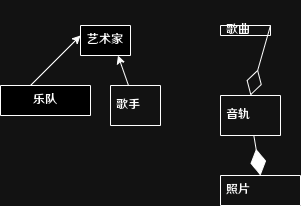

The diagram above was exported from draw.io. Its source (the exported page's mxGraphModel, read from the mxfile embedded in the PNG):
<mxGraphModel dx="296" dy="1308" grid="1" gridSize="10" guides="1" tooltips="1" connect="1" arrows="1" fold="1" page="1" pageScale="1" pageWidth="827" pageHeight="1169" math="0" shadow="0">
  <root>
    <mxCell id="0" />
    <mxCell id="1" parent="0" />
    <mxCell id="Lxk6ncbKs2v8nT999Mq9-1" value="艺术家" style="swimlane;fontStyle=0;childLayout=stackLayout;horizontal=1;startSize=30;horizontalStack=0;resizeParent=1;resizeParentMax=0;resizeLast=0;collapsible=1;marginBottom=0;whiteSpace=wrap;html=1;" vertex="1" parent="1">
      <mxGeometry x="80" width="50" height="30" as="geometry" />
    </mxCell>
    <mxCell id="Lxk6ncbKs2v8nT999Mq9-12" value="乐队" style="swimlane;fontStyle=0;childLayout=stackLayout;horizontal=1;startSize=30;horizontalStack=0;resizeParent=1;resizeParentMax=0;resizeLast=0;collapsible=1;marginBottom=0;whiteSpace=wrap;html=1;" vertex="1" parent="1">
      <mxGeometry y="60" width="90" height="30" as="geometry" />
    </mxCell>
    <mxCell id="Lxk6ncbKs2v8nT999Mq9-21" value="歌曲" style="swimlane;fontStyle=0;childLayout=stackLayout;horizontal=1;startSize=30;horizontalStack=0;resizeParent=1;resizeParentMax=0;resizeLast=0;collapsible=1;marginBottom=0;whiteSpace=wrap;html=1;align=left;verticalAlign=middle;spacingLeft=4;spacingRight=4;fontFamily=Helvetica;fontSize=12;fontColor=default;fillColor=none;gradientColor=none;" vertex="1" parent="1">
      <mxGeometry x="220" width="50" height="10" as="geometry" />
    </mxCell>
    <mxCell id="Lxk6ncbKs2v8nT999Mq9-16" value="歌手" style="swimlane;fontStyle=0;childLayout=stackLayout;horizontal=1;startSize=40;horizontalStack=0;resizeParent=1;resizeParentMax=0;resizeLast=0;collapsible=1;marginBottom=0;whiteSpace=wrap;html=1;align=left;verticalAlign=middle;spacingLeft=4;spacingRight=4;fontFamily=Helvetica;fontSize=12;fontColor=default;fillColor=none;gradientColor=none;movable=1;resizable=1;rotatable=1;deletable=1;editable=1;locked=0;connectable=1;" vertex="1" parent="1">
      <mxGeometry x="110" y="60" width="50" height="40" as="geometry" />
    </mxCell>
    <mxCell id="Lxk6ncbKs2v8nT999Mq9-25" value="音轨" style="swimlane;fontStyle=0;childLayout=stackLayout;horizontal=1;startSize=40;horizontalStack=0;resizeParent=1;resizeParentMax=0;resizeLast=0;collapsible=1;marginBottom=0;whiteSpace=wrap;html=1;align=left;verticalAlign=middle;spacingLeft=4;spacingRight=4;fontFamily=Helvetica;fontSize=12;fontColor=default;fillColor=none;gradientColor=none;" vertex="1" parent="1">
      <mxGeometry x="220" y="70" width="60" height="40" as="geometry" />
    </mxCell>
    <mxCell id="Lxk6ncbKs2v8nT999Mq9-33" value="照片" style="swimlane;fontStyle=0;childLayout=stackLayout;horizontal=1;startSize=30;horizontalStack=0;resizeParent=1;resizeParentMax=0;resizeLast=0;collapsible=1;marginBottom=0;whiteSpace=wrap;html=1;align=left;verticalAlign=middle;spacingLeft=4;spacingRight=4;fontFamily=Helvetica;fontSize=12;fontColor=default;fillColor=none;gradientColor=none;" vertex="1" parent="1">
      <mxGeometry x="220" y="150" width="80" height="30" as="geometry" />
    </mxCell>
    <mxCell id="Lxk6ncbKs2v8nT999Mq9-38" value="" style="endArrow=classic;html=1;rounded=0;fontFamily=Helvetica;fontSize=12;fontColor=default;" edge="1" parent="1">
      <mxGeometry width="50" height="50" relative="1" as="geometry">
        <mxPoint x="30" y="60" as="sourcePoint" />
        <mxPoint x="80" y="10" as="targetPoint" />
      </mxGeometry>
    </mxCell>
    <mxCell id="Lxk6ncbKs2v8nT999Mq9-40" value="" style="endArrow=classic;html=1;rounded=0;fontFamily=Helvetica;fontSize=12;fontColor=default;entryX=0.75;entryY=1;entryDx=0;entryDy=0;" edge="1" parent="1" source="Lxk6ncbKs2v8nT999Mq9-16" target="Lxk6ncbKs2v8nT999Mq9-1">
      <mxGeometry width="50" height="50" relative="1" as="geometry">
        <mxPoint x="80" y="70" as="sourcePoint" />
        <mxPoint x="130" y="20" as="targetPoint" />
      </mxGeometry>
    </mxCell>
    <mxCell id="Lxk6ncbKs2v8nT999Mq9-42" value="" style="endArrow=diamondThin;endFill=1;endSize=24;html=1;rounded=0;fontFamily=Helvetica;fontSize=12;fontColor=default;entryX=0.5;entryY=0;entryDx=0;entryDy=0;" edge="1" parent="1" source="Lxk6ncbKs2v8nT999Mq9-25" target="Lxk6ncbKs2v8nT999Mq9-33">
      <mxGeometry width="160" relative="1" as="geometry">
        <mxPoint x="70" y="100" as="sourcePoint" />
        <mxPoint x="160" y="150" as="targetPoint" />
      </mxGeometry>
    </mxCell>
    <mxCell id="Lxk6ncbKs2v8nT999Mq9-43" value="" style="endArrow=diamondThin;endFill=0;endSize=24;html=1;rounded=0;fontFamily=Helvetica;fontSize=12;fontColor=default;entryX=0.5;entryY=0;entryDx=0;entryDy=0;exitX=1;exitY=0;exitDx=0;exitDy=0;" edge="1" parent="1" source="Lxk6ncbKs2v8nT999Mq9-21" target="Lxk6ncbKs2v8nT999Mq9-25">
      <mxGeometry width="160" relative="1" as="geometry">
        <mxPoint x="70" y="100" as="sourcePoint" />
        <mxPoint x="230" y="100" as="targetPoint" />
      </mxGeometry>
    </mxCell>
  </root>
</mxGraphModel>